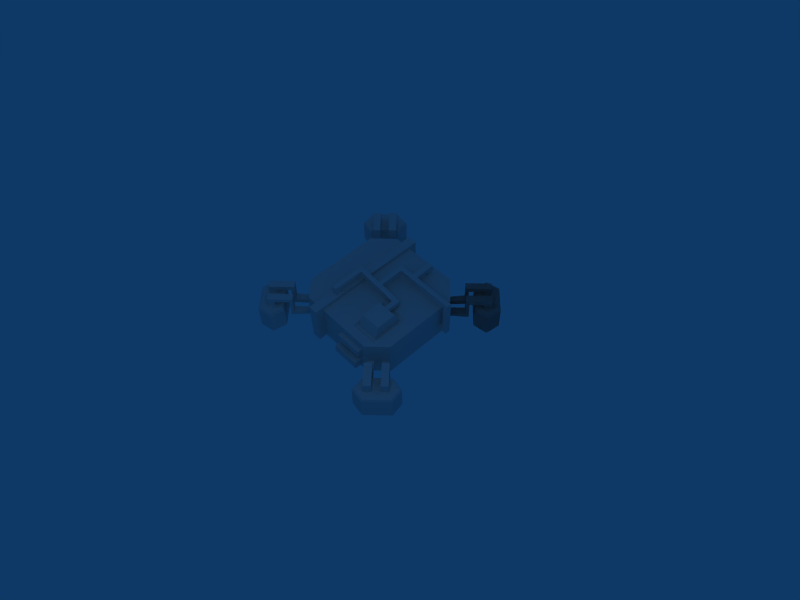 # Source: research.blend  (saved by Blender 2.45.0; exported with 4.5.12 LTS)
import bpy
from mathutils import Matrix  # noqa: F401  (used for matrix-valued properties, if any)

bpy.ops.wm.read_factory_settings(use_empty=True)
scene = bpy.context.scene
scene.name = 'Scene'

# ---- collections
col_collection_1 = bpy.data.collections.new('Collection 1'); scene.collection.children.link(col_collection_1)

# ---- materials (node trees are filled in below, after node groups)
mat_material = bpy.data.materials.new('Material')
mat_material.alpha_threshold = 0.0
mat_material.preview_render_type = 'FLAT'
mat_material.roughness = 0.5
mat_material.line_color = (0.0, 0.0, 0.0, 1.0)

# ---- material node trees

# ---- world
world_world = bpy.data.worlds.new('World'); scene.world = world_world
world_world.color = (0.05656, 0.2208, 0.4)
world_world.use_sun_shadow = False
world_world.sun_shadow_jitter_overblur = 0.0
world_world.cycles.sampling_method = 'MANUAL'
world_world.cycles.sample_map_resolution = 256

# ---- cameras
cam_camera = bpy.data.cameras.new('Camera')
cam_camera.passepartout_alpha = 0.2
cam_camera.clip_end = 100.0
cam_camera.lens = 35.0
cam_camera.ortho_scale = 7.314
cam_camera.show_passepartout = False
cam_camera.show_safe_areas = True
cam_camera.dof.focus_distance = 0.0
cam_camera.dof.aperture_fstop = 128.0

# ---- lights
light_spot_001 = bpy.data.lights.new('Spot.001', 'POINT')
light_spot_001.transmission_factor = 0.0
light_spot_001.cutoff_distance = 30.0
light_spot_001.use_shadow = False
light_spot_001.energy = 28.71
light_spot_001.shadow_buffer_clip_start = 1.001
light_spot_001.shadow_soft_size = 1.0
light_spot_001.shadow_maximum_resolution = 0.006
light_spot_001.use_absolute_resolution = True
light_spot_001.cycles.use_multiple_importance_sampling = False
light_spot = bpy.data.lights.new('Spot', 'POINT')
light_spot.transmission_factor = 0.0
light_spot.cutoff_distance = 30.0
light_spot.energy = 64.36
light_spot.shadow_buffer_clip_start = 1.001
light_spot.shadow_soft_size = 1.0
light_spot.shadow_maximum_resolution = 0.006
light_spot.use_absolute_resolution = True
light_spot.cycles.use_multiple_importance_sampling = False

# ---- meshes
me_cube = bpy.data.meshes.new('Cube')
me_cube.from_pydata([(0.7246, -0.7136, 0.9148), (0.7246, -0.3268, 0.9148), (0.3379, -0.7136, 0.9148), (0.3379, -0.3268, 0.9148), (0.7916, -0.1514, 0.7164), (0.2709, -0.1514, 0.7164), (0.2709, -0.889, 0.7164), (0.7916, -0.889, 0.7164), (-0.7056, 1.056, 0.002685), (-0.7538, -1.056, 0.002685), (-0.75, -1.056, 0.716), (-0.7017, 1.056, 0.716), (1.056, 0.7137, 0.002685), (-1.056, 0.7137, 0.002685), (1.056, 0.7091, 0.716), (-1.056, 0.7091, 0.716), (1.056, -0.7495, 0.002685), (-1.056, -0.7495, 0.002685), (1.056, -0.746, 0.716), (-1.056, -0.746, 0.716), (0.719, 1.06, 0.002685), (0.7562, -1.056, 0.002685), (0.7437, -1.056, 0.716), (0.7065, 1.06, 0.716), (0.7665, -0.1949, 0.6849), (0.296, -0.1949, 0.6849), (0.296, -0.8455, 0.6849), (0.7665, -0.8455, 0.6849), (0.7427, -0.2244, 0.6838), (0.3197, -0.2244, 0.6838), (0.3197, -0.816, 0.6838), (0.7427, -0.816, 0.6838), (-0.4991, 1.056, 0.002685), (-0.4991, -1.056, 0.002685), (-0.5078, -1.056, 0.716), (-0.5078, 1.056, 0.716), (-0.5078, 0.7091, 0.716), (-0.3481, 1.056, 0.002685), (-0.3481, -1.056, 0.002685), (-0.3481, -1.056, 0.716), (-0.3481, 1.056, 0.716), (-0.3481, 0.7091, 0.716), (-0.5196, -1.223, 0.7997), (-0.5196, 0.7972, 0.8003), (-0.3368, -1.223, 0.7997), (-0.3368, 0.7972, 0.8003), (-0.3368, 1.195, 0.7997), (-0.3368, 1.197, 0.006865), (-0.3368, -1.22, 0.006865), (-0.5096, -1.22, 0.006865), (-0.5096, 1.197, 0.006865), (-0.5196, 1.195, 0.7997), (-0.4784, -0.6118, 0.8001), (-0.378, -0.6118, 0.8001), (-0.4784, -0.7124, 0.7999), (-0.378, -0.7124, 0.7999), (-0.4784, -0.6125, 0.8777), (-0.4784, -0.7138, 0.9786), (-0.378, -0.6125, 0.8777), (-0.378, -0.7138, 0.9786), (-0.4777, -0.01583, 0.8782), (-0.3784, -0.1151, 0.8782), (-0.478, -0.01614, 0.9788), (-0.3787, -0.1154, 0.9788), (0.5193, -0.01792, 0.7467), (0.519, -0.01763, 0.8474), (0.4222, -0.1151, 0.7467), (0.4219, -0.1148, 0.8474), (0.4223, -0.253, 0.7474), (0.5191, -0.253, 0.7474), (0.5191, -0.297, 0.848), (0.4223, -0.297, 0.848), (0.06274, -0.01698, 0.9189), (0.06425, -0.01702, 0.818), (0.06414, -0.115, 0.8193), (0.06384, -0.115, 0.9199), (-0.0254, -0.0168, 0.919), (-0.02466, -0.01676, 0.8183), (-0.02586, -0.1151, 0.8197), (-0.02616, -0.1151, 0.9204), (-0.02504, 0.5422, 0.9192), (-0.02424, 0.5415, 0.8182), (0.06646, 0.4503, 0.8181), (0.06495, 0.4519, 0.9193), (1.13, 0.4496, 0.821), (1.226, 0.4511, 0.9174), (1.227, 0.5437, 0.9174), (1.13, 0.5429, 0.8204), (0.272, 0.9308, 0.729), (0.2709, 0.8347, 0.7287), (0.3703, 0.8347, 0.7283), (0.3702, 0.9308, 0.7276), (0.3718, 0.8353, 0.8239), (0.3717, 0.9318, 0.919), (0.2735, 0.9304, 0.9204), (0.2724, 0.8349, 0.8243), (1.222, 0.5423, 0.1421), (1.133, 0.5415, 0.231), (1.134, 0.4482, 0.231), (1.222, 0.4497, 0.1424), (1.056, 0.4492, 0.1426), (1.056, 0.4477, 0.2312), (1.056, 0.5418, 0.1425), (1.056, 0.541, 0.2315), (0.3796, 0.4501, 0.8191), (0.3788, 0.4516, 0.9186), (0.3809, 0.5427, 0.9186), (0.3811, 0.542, 0.819), (0.2741, 0.4501, 0.8188), (0.2743, 0.4517, 0.9188), (0.2727, 0.5426, 0.9187), (0.2728, 0.5419, 0.8188), (0.1258, -1.056, 0.1321), (0.1258, -1.056, 0.2915), (0.6534, -1.056, 0.2915), (0.6563, -1.056, 0.1321), (0.6534, -1.223, 0.2915), (0.6563, -1.223, 0.1321), (0.1258, -1.223, 0.1321), (0.1258, -1.223, 0.2915), (0.6544, -1.056, 0.5332), (0.6567, -1.056, 0.3822), (0.1245, -1.055, 0.3822), (0.1245, -1.055, 0.5332), (0.1244, -1.136, 0.5332), (0.6542, -1.137, 0.5332), (0.1244, -1.136, 0.3822), (0.6566, -1.137, 0.3822), (1.69, -1.074, 0.006744), (1.744, -1.348, 0.006744), (1.374, -1.717, 0.006744), (1.091, -1.673, 0.006744), (1.046, -1.389, 0.006744), (1.416, -1.02, 0.006744), (1.69, -1.074, 0.4233), (1.744, -1.348, 0.4233), (1.374, -1.717, 0.4233), (1.091, -1.673, 0.4233), (1.046, -1.389, 0.4233), (1.416, -1.02, 0.4233), (1.39, -1.373, 0.006744), (1.414, -1.047, 0.4686), (1.073, -1.388, 0.4686), (1.114, -1.65, 0.4686), (1.376, -1.691, 0.4686), (1.717, -1.35, 0.4686), (1.667, -1.097, 0.4686), (1.625, -1.138, 0.4852), (1.668, -1.353, 0.4852), (1.378, -1.642, 0.4852), (1.156, -1.607, 0.4852), (1.122, -1.385, 0.4852), (1.411, -1.096, 0.4852), (1.589, -1.272, 0.4853), (1.494, -1.366, 0.4853), (1.398, -1.271, 0.4853), (1.493, -1.177, 0.4853), (1.28, -1.378, 0.4888), (1.176, -1.481, 0.4859), (1.28, -1.584, 0.4849), (1.383, -1.481, 0.4877), (1.584, -1.274, 0.6539), (1.489, -1.18, 0.5764), (1.276, -1.381, 0.5726), (1.377, -1.481, 0.6573), (1.275, -1.586, 0.6554), (1.174, -1.486, 0.5706), (1.394, -1.274, 0.5763), (1.49, -1.368, 0.6539), (1.253, -0.9443, 0.6518), (1.16, -1.037, 0.6548), (1.198, -1.082, 0.5771), (1.294, -0.9853, 0.5761), (0.9874, -1.298, 0.57), (1.089, -1.194, 0.5749), (0.9418, -1.254, 0.6556), (1.045, -1.149, 0.6564), (1.046, -1.151, 0.3094), (0.9427, -1.256, 0.3086), (1.09, -1.197, 0.2279), (0.9883, -1.3, 0.223), (1.295, -0.9874, 0.2291), (1.199, -1.084, 0.2301), (1.161, -1.039, 0.3078), (1.254, -0.9464, 0.3048), (1.035, -0.7693, 0.2929), (0.9557, -0.8512, 0.2947), (0.9543, -0.8561, 0.2251), (1.038, -0.7717, 0.2246), (0.7685, -1.041, 0.2191), (0.8585, -0.9528, 0.2227), (0.766, -1.04, 0.2956), (0.856, -0.9491, 0.2968), (0.9316, 0.8429, 0.2968), (1.023, 0.753, 0.2956), (0.9354, 0.8455, 0.2227), (1.024, 0.7554, 0.2191), (0.7542, 1.025, 0.2246), (0.8386, 0.9412, 0.2251), (0.8337, 0.9426, 0.2947), (0.7518, 1.022, 0.2929), (0.9289, 1.241, 0.3048), (1.022, 1.148, 0.3078), (1.067, 1.185, 0.2301), (0.9699, 1.282, 0.2291), (1.283, 0.9752, 0.223), (1.179, 1.077, 0.2279), (1.239, 0.9296, 0.3086), (1.134, 1.032, 0.3094), (1.131, 1.032, 0.6564), (1.237, 0.9287, 0.6556), (1.177, 1.076, 0.5749), (1.281, 0.9743, 0.57), (0.9678, 1.281, 0.5761), (1.064, 1.185, 0.5771), (1.02, 1.147, 0.6548), (0.9268, 1.24, 0.6518), (1.351, 1.477, 0.6539), (1.257, 1.381, 0.5763), (1.468, 1.161, 0.5706), (1.569, 1.262, 0.6554), (1.464, 1.364, 0.6573), (1.364, 1.263, 0.5726), (1.162, 1.476, 0.5764), (1.256, 1.571, 0.6539), (1.464, 1.37, 0.4877), (1.567, 1.267, 0.4849), (1.464, 1.163, 0.4859), (1.36, 1.267, 0.4888), (1.159, 1.48, 0.4853), (1.254, 1.385, 0.4853), (1.349, 1.481, 0.4853), (1.254, 1.576, 0.4853), (1.079, 1.398, 0.4852), (1.368, 1.109, 0.4852), (1.59, 1.143, 0.4852), (1.625, 1.365, 0.4852), (1.335, 1.655, 0.4852), (1.121, 1.612, 0.4852), (1.079, 1.654, 0.4686), (1.332, 1.704, 0.4686), (1.673, 1.363, 0.4686), (1.632, 1.101, 0.4686), (1.37, 1.06, 0.4686), (1.029, 1.401, 0.4686), (1.356, 1.377, 0.006744), (1.002, 1.403, 0.4233), (1.372, 1.033, 0.4233), (1.656, 1.078, 0.4233), (1.7, 1.361, 0.4233), (1.33, 1.731, 0.4233), (1.056, 1.677, 0.4233), (1.002, 1.403, 0.006744), (1.372, 1.033, 0.006744), (1.656, 1.078, 0.006744), (1.7, 1.361, 0.006744), (1.33, 1.731, 0.006744), (1.056, 1.677, 0.006744), (0.8386, 0.9412, 0.2251), (0.7542, 1.025, 0.2246), (0.719, 1.06, 0.002685), (1.056, 1.677, 0.006744), (1.33, 1.731, 0.006744), (1.7, 1.361, 0.006744), (1.656, 1.078, 0.006744), (1.372, 1.033, 0.006744), (1.002, 1.403, 0.006744), (1.056, 1.677, 0.4233), (1.33, 1.731, 0.4233), (1.7, 1.361, 0.4233), (1.656, 1.078, 0.4233), (1.372, 1.033, 0.4233), (1.002, 1.403, 0.4233), (1.356, 1.377, 0.006744), (1.029, 1.401, 0.4686), (1.37, 1.06, 0.4686), (1.632, 1.101, 0.4686), (1.673, 1.363, 0.4686), (1.332, 1.704, 0.4686), (1.079, 1.654, 0.4686), (1.121, 1.612, 0.4852), (1.335, 1.655, 0.4852), (1.625, 1.365, 0.4852), (1.59, 1.143, 0.4852), (1.368, 1.109, 0.4852), (1.079, 1.398, 0.4852), (1.254, 1.576, 0.4853), (1.349, 1.481, 0.4853), (1.254, 1.385, 0.4853), (1.159, 1.48, 0.4853), (1.36, 1.267, 0.4888), (1.464, 1.163, 0.4859), (1.567, 1.267, 0.4849), (1.464, 1.37, 0.4877), (1.256, 1.571, 0.6539), (1.162, 1.476, 0.5764), (1.364, 1.263, 0.5726), (1.464, 1.364, 0.6573), (1.569, 1.262, 0.6554), (1.468, 1.161, 0.5706), (1.257, 1.381, 0.5763), (1.351, 1.477, 0.6539), (0.9268, 1.24, 0.6518), (1.02, 1.147, 0.6548), (1.064, 1.185, 0.5771), (0.9678, 1.281, 0.5761), (1.281, 0.9743, 0.57), (1.177, 1.076, 0.5749), (1.237, 0.9287, 0.6556), (1.131, 1.032, 0.6564), (1.134, 1.032, 0.3094), (1.239, 0.9296, 0.3086), (1.179, 1.077, 0.2279), (1.283, 0.9752, 0.223), (0.9699, 1.282, 0.2291), (1.067, 1.185, 0.2301), (1.022, 1.148, 0.3078), (0.9289, 1.241, 0.3048), (0.7518, 1.022, 0.2929), (0.8337, 0.9426, 0.2947), (0.8386, 0.9412, 0.2251), (0.7542, 1.025, 0.2246), (1.024, 0.7554, 0.2191), (0.9354, 0.8455, 0.2227), (1.023, 0.753, 0.2956), (0.9316, 0.8429, 0.2968), (-0.832, 0.9311, 0.2968), (-0.742, 1.022, 0.2956), (-0.8345, 0.9348, 0.2227), (-0.7445, 1.023, 0.2191), (-1.014, 0.7537, 0.2246), (-0.9303, 0.8381, 0.2251), (-0.9317, 0.8331, 0.2947), (-1.011, 0.7512, 0.2929), (-1.23, 0.9284, 0.3048), (-1.137, 1.021, 0.3078), (-1.175, 1.066, 0.2301), (-1.271, 0.9693, 0.2291), (-0.9643, 1.282, 0.223), (-1.066, 1.178, 0.2279), (-0.9187, 1.238, 0.3086), (-1.022, 1.133, 0.3094), (-1.021, 1.131, 0.6564), (-0.9178, 1.236, 0.6556), (-1.065, 1.176, 0.5749), (-0.9634, 1.28, 0.57), (-1.27, 0.9672, 0.5761), (-1.174, 1.064, 0.5771), (-1.136, 1.019, 0.6548), (-1.229, 0.9263, 0.6518), (-1.466, 1.35, 0.6539), (-1.37, 1.256, 0.5763), (-1.15, 1.468, 0.5706), (-1.251, 1.568, 0.6554), (-1.353, 1.463, 0.6573), (-1.252, 1.363, 0.5726), (-1.465, 1.162, 0.5764), (-1.56, 1.256, 0.6539), (-1.359, 1.463, 0.4877), (-1.256, 1.566, 0.4849), (-1.152, 1.463, 0.4859), (-1.256, 1.36, 0.4888), (-1.469, 1.159, 0.4853), (-1.374, 1.253, 0.4853), (-1.47, 1.348, 0.4853), (-1.565, 1.254, 0.4853), (-1.387, 1.078, 0.4852), (-1.098, 1.367, 0.4852), (-1.132, 1.589, 0.4852), (-1.354, 1.624, 0.4852), (-1.644, 1.335, 0.4852), (-1.601, 1.12, 0.4852), (-1.643, 1.079, 0.4686), (-1.693, 1.332, 0.4686), (-1.352, 1.672, 0.4686), (-1.09, 1.632, 0.4686), (-1.049, 1.37, 0.4686), (-1.39, 1.029, 0.4686), (-1.366, 1.355, 0.006744), (-1.392, 1.002, 0.4233), (-1.022, 1.371, 0.4233), (-1.067, 1.655, 0.4233), (-1.35, 1.699, 0.4233), (-1.72, 1.33, 0.4233), (-1.666, 1.056, 0.4233), (-1.392, 1.002, 0.006744), (-1.022, 1.371, 0.006744), (-1.067, 1.655, 0.006744), (-1.35, 1.699, 0.006744), (-1.72, 1.33, 0.006744), (-1.666, 1.056, 0.006744), (-1.083, -1.716, 0.006744), (-1.357, -1.77, 0.006744), (-1.727, -1.401, 0.006744), (-1.682, -1.117, 0.006744), (-1.399, -1.073, 0.006744), (-1.029, -1.442, 0.006744), (-1.083, -1.716, 0.4233), (-1.357, -1.77, 0.4233), (-1.727, -1.401, 0.4233), (-1.682, -1.117, 0.4233), (-1.399, -1.073, 0.4233), (-1.029, -1.442, 0.4233), (-1.383, -1.417, 0.006744), (-1.056, -1.44, 0.4686), (-1.397, -1.1, 0.4686), (-1.659, -1.141, 0.4686), (-1.7, -1.402, 0.4686), (-1.359, -1.743, 0.4686), (-1.106, -1.693, 0.4686), (-1.148, -1.652, 0.4852), (-1.362, -1.694, 0.4852), (-1.651, -1.405, 0.4852), (-1.617, -1.183, 0.4852), (-1.395, -1.148, 0.4852), (-1.106, -1.437, 0.4852), (-1.281, -1.615, 0.4853), (-1.376, -1.521, 0.4853), (-1.281, -1.425, 0.4853), (-1.186, -1.52, 0.4853), (-1.387, -1.306, 0.4888), (-1.491, -1.203, 0.4859), (-1.594, -1.306, 0.4849), (-1.491, -1.41, 0.4877), (-1.283, -1.611, 0.6539), (-1.189, -1.515, 0.5764), (-1.391, -1.302, 0.5726), (-1.491, -1.404, 0.6573), (-1.596, -1.302, 0.6554), (-1.495, -1.2, 0.5706), (-1.284, -1.421, 0.5763), (-1.378, -1.516, 0.6539), (-0.9538, -1.28, 0.6518), (-1.047, -1.187, 0.6548), (-1.091, -1.224, 0.5771), (-0.9947, -1.321, 0.5761), (-1.308, -1.014, 0.57), (-1.204, -1.115, 0.5749), (-1.264, -0.9682, 0.6556), (-1.158, -1.071, 0.6564), (-1.161, -1.072, 0.3094), (-1.266, -0.9691, 0.3086), (-1.206, -1.116, 0.2279), (-1.31, -1.015, 0.223), (-0.9968, -1.322, 0.2291), (-1.093, -1.225, 0.2301), (-1.049, -1.188, 0.3078), (-0.9559, -1.281, 0.3048), (-0.7787, -1.062, 0.2929), (-0.8606, -0.9822, 0.2947), (-0.8656, -0.9807, 0.2251), (-0.7812, -1.064, 0.2246), (-1.051, -0.7949, 0.2191), (-0.9623, -0.885, 0.2227), (-1.05, -0.7925, 0.2956), (-0.9586, -0.8824, 0.2968)], [], [(0, 1, 3, 2), (14, 18, 16, 12), (19, 15, 13, 17), (24, 4, 5, 25), (26, 6, 7, 27), (27, 7, 4, 24), (25, 5, 6, 26), (28, 24, 25, 29), (31, 0, 2, 30), (30, 26, 27, 31), (0, 31, 28, 1), (31, 27, 24, 28), (3, 29, 30, 2), (29, 25, 26, 30), (34, 10, 9, 33), (32, 8, 11, 35), (15, 36, 35, 11), (20, 37, 40, 23), (15, 19, 34, 36), (10, 34, 19), (36, 34, 42, 43), (39, 41, 45, 44), (41, 40, 46, 45), (40, 37, 47, 46), (38, 39, 44, 48), (33, 38, 48, 49), (37, 32, 50, 47), (35, 36, 43, 51), (32, 35, 51, 50), (34, 33, 49, 42), (43, 45, 46, 51), (47, 50, 51, 46), (44, 42, 49, 48), (45, 43, 52, 53), (42, 44, 55, 54), (44, 45, 53, 55), (43, 42, 54, 52), (52, 54, 57, 56), (55, 53, 58, 59), (54, 55, 59, 57), (53, 52, 56, 58), (58, 56, 60, 61), (57, 59, 63, 62), (59, 58, 61, 63), (56, 57, 62, 60), (66, 64, 69, 68), (65, 67, 71, 70), (67, 66, 68, 71), (64, 65, 70, 69), (70, 71, 68, 69), (1, 70, 71, 3), (1, 28, 69, 70), (3, 71, 68, 29), (28, 29, 68, 69), (72, 65, 64, 73), (74, 66, 67, 75), (75, 67, 65, 72), (73, 64, 66, 74), (62, 76, 77, 60), (61, 78, 79, 63), (78, 74, 75, 79), (63, 79, 76, 62), (79, 75, 72, 76), (60, 77, 78, 61), (77, 73, 74, 78), (77, 76, 80, 81), (73, 77, 81, 82), (76, 72, 83, 80), (72, 73, 82, 83), (40, 41, 89, 88), (41, 14, 90, 89), (23, 40, 88, 91), (14, 23, 91, 90), (90, 91, 93, 92), (91, 88, 94, 93), (89, 90, 92, 95), (88, 89, 95, 94), (87, 86, 96, 97), (84, 87, 97, 98), (86, 85, 99, 96), (85, 84, 98, 99), (99, 98, 101, 100), (96, 99, 100, 102), (98, 97, 103, 101), (97, 96, 102, 103), (102, 100, 101, 103), (104, 84, 85, 105), (105, 85, 86, 106), (107, 87, 84, 104), (106, 86, 87, 107), (82, 108, 109, 83), (108, 104, 105, 109), (83, 109, 110, 80), (109, 105, 106, 110), (81, 111, 108, 82), (111, 107, 104, 108), (80, 110, 111, 81), (93, 94, 110, 106), (92, 107, 111, 95), (92, 93, 106, 107), (94, 95, 111, 110), (6, 39, 22, 7), (7, 22, 18), (4, 7, 18, 14), (4, 14, 41, 5), (5, 41, 39, 6), (39, 38, 112, 113), (38, 21, 115, 112), (21, 22, 114, 115), (115, 114, 116, 117), (112, 115, 117, 118), (114, 113, 119, 116), (113, 112, 118, 119), (116, 119, 118, 117), (114, 22, 120, 121), (113, 114, 121, 122), (39, 113, 122, 123), (22, 39, 123, 120), (120, 123, 124, 125), (123, 122, 126, 124), (122, 121, 127, 126), (121, 120, 125, 127), (125, 124, 126, 127), (140, 128, 129), (140, 129, 130), (140, 130, 131), (140, 131, 132), (140, 132, 133), (140, 133, 128), (128, 134, 135, 129), (129, 135, 136, 130), (130, 136, 137, 131), (131, 137, 138, 132), (132, 138, 139, 133), (133, 139, 134, 128), (134, 139, 141, 146), (139, 138, 142, 141), (138, 137, 143, 142), (137, 136, 144, 143), (136, 135, 145, 144), (135, 134, 146, 145), (145, 146, 147, 148), (144, 145, 148, 149), (143, 144, 149, 150), (142, 143, 150, 151), (141, 142, 151, 152), (146, 141, 152, 147), (149, 159, 150), (150, 158, 151), (150, 159, 158), (151, 158, 157), (151, 157, 155, 152), (154, 155, 157, 160), (149, 160, 159), (148, 154, 160, 149), (148, 153, 154), (152, 155, 156), (147, 152, 156), (147, 156, 153), (147, 153, 148), (153, 156, 162, 161), (160, 157, 163, 164), (159, 160, 164, 165), (158, 159, 165, 166), (157, 158, 166, 163), (156, 155, 167, 162), (155, 154, 168, 167), (154, 153, 161, 168), (168, 161, 169, 170), (167, 168, 170, 171), (162, 167, 171, 172), (163, 166, 173, 174), (166, 165, 175, 173), (165, 164, 176, 175), (164, 163, 174, 176), (161, 162, 172, 169), (169, 172, 181, 184), (176, 174, 179, 177), (175, 176, 177, 178), (173, 175, 178, 180), (174, 173, 180, 179), (172, 171, 182, 181), (171, 170, 183, 182), (170, 169, 184, 183), (183, 184, 185, 186), (182, 183, 186, 187), (181, 182, 187, 188), (179, 180, 189, 190), (180, 178, 191, 189), (178, 177, 192, 191), (177, 179, 190, 192), (184, 181, 188, 185), (21, 189, 190), (21, 189, 191, 22), (18, 22, 191, 192), (18, 192, 186), (18, 186, 185), (16, 18, 185, 188), (186, 192, 190, 187), (16, 188, 187), (16, 187, 190, 21), (199, 193, 195, 198), (195, 196, 194, 193), (201, 204, 197, 200), (208, 206, 195, 193), (207, 208, 193, 194), (205, 207, 194, 196), (206, 205, 196, 195), (204, 203, 198, 197), (203, 202, 199, 198), (202, 201, 200, 199), (215, 216, 201, 202), (214, 215, 202, 203), (213, 214, 203, 204), (211, 212, 205, 206), (212, 210, 207, 205), (210, 209, 208, 207), (209, 211, 206, 208), (216, 213, 204, 201), (224, 223, 213, 216), (221, 222, 211, 209), (220, 221, 209, 210), (219, 220, 210, 212), (222, 219, 212, 211), (223, 218, 214, 213), (218, 217, 215, 214), (217, 224, 216, 215), (231, 232, 224, 217), (230, 231, 217, 218), (229, 230, 218, 223), (228, 227, 219, 222), (227, 226, 220, 219), (226, 225, 221, 220), (225, 228, 222, 221), (232, 229, 223, 224), (238, 232, 237), (238, 229, 232), (238, 233, 229), (233, 230, 229), (237, 232, 231), (237, 231, 225, 236), (236, 225, 226), (231, 230, 228, 225), (234, 228, 230, 233), (234, 227, 228), (235, 226, 227), (235, 227, 234), (236, 226, 235), (239, 244, 233, 238), (244, 243, 234, 233), (243, 242, 235, 234), (242, 241, 236, 235), (241, 240, 237, 236), (240, 239, 238, 237), (250, 251, 239, 240), (249, 250, 240, 241), (248, 249, 241, 242), (247, 248, 242, 243), (246, 247, 243, 244), (251, 246, 244, 239), (252, 246, 251, 257), (253, 247, 246, 252), (254, 248, 247, 253), (255, 249, 248, 254), (256, 250, 249, 255), (257, 251, 250, 256), (245, 252, 257), (245, 253, 252), (245, 254, 253), (245, 255, 254), (245, 256, 255), (245, 257, 256), (12, 196, 194, 14), (14, 194, 193), (14, 193, 199, 23), (23, 199, 200), (20, 23, 200, 197), (12, 195, 196), (12, 20, 198, 195), (20, 197, 198), (260, 259, 258), (273, 261, 262), (273, 262, 263), (273, 263, 264), (273, 264, 265), (273, 265, 266), (273, 266, 261), (261, 267, 268, 262), (262, 268, 269, 263), (263, 269, 270, 264), (264, 270, 271, 265), (265, 271, 272, 266), (266, 272, 267, 261), (267, 272, 274, 279), (272, 271, 275, 274), (271, 270, 276, 275), (270, 269, 277, 276), (269, 268, 278, 277), (268, 267, 279, 278), (278, 279, 280, 281), (277, 278, 281, 282), (276, 277, 282, 283), (275, 276, 283, 284), (274, 275, 284, 285), (279, 274, 285, 280), (282, 292, 283), (283, 291, 284), (283, 292, 291), (284, 291, 290), (284, 290, 288, 285), (287, 288, 290, 293), (282, 293, 292), (281, 287, 293, 282), (281, 286, 287), (285, 288, 289), (280, 285, 289), (280, 289, 286), (280, 286, 281), (286, 289, 295, 294), (293, 290, 296, 297), (292, 293, 297, 298), (291, 292, 298, 299), (290, 291, 299, 296), (289, 288, 300, 295), (288, 287, 301, 300), (287, 286, 294, 301), (301, 294, 302, 303), (300, 301, 303, 304), (295, 300, 304, 305), (296, 299, 306, 307), (299, 298, 308, 306), (298, 297, 309, 308), (297, 296, 307, 309), (294, 295, 305, 302), (302, 305, 314, 317), (309, 307, 312, 310), (308, 309, 310, 311), (306, 308, 311, 313), (307, 306, 313, 312), (305, 304, 315, 314), (304, 303, 316, 315), (303, 302, 317, 316), (316, 317, 318, 319), (315, 316, 319, 320), (314, 315, 320, 321), (312, 313, 322, 323), (313, 311, 324, 322), (311, 310, 325, 324), (310, 312, 323, 325), (317, 314, 321, 318), (318, 321, 320, 319), (319, 325, 323, 320), (332, 326, 328, 331), (328, 329, 327, 326), (333, 330, 331, 332), (334, 337, 330, 333), (341, 339, 328, 326), (340, 341, 326, 327), (338, 340, 327, 329), (339, 338, 329, 328), (337, 336, 331, 330), (336, 335, 332, 331), (335, 334, 333, 332), (348, 349, 334, 335), (347, 348, 335, 336), (346, 347, 336, 337), (344, 345, 338, 339), (345, 343, 340, 338), (343, 342, 341, 340), (342, 344, 339, 341), (349, 346, 337, 334), (357, 356, 346, 349), (354, 355, 344, 342), (353, 354, 342, 343), (352, 353, 343, 345), (355, 352, 345, 344), (356, 351, 347, 346), (351, 350, 348, 347), (350, 357, 349, 348), (364, 365, 357, 350), (363, 364, 350, 351), (362, 363, 351, 356), (361, 360, 352, 355), (360, 359, 353, 352), (359, 358, 354, 353), (358, 361, 355, 354), (365, 362, 356, 357), (371, 365, 370), (371, 362, 365), (371, 366, 362), (366, 363, 362), (370, 365, 364), (370, 364, 358, 369), (369, 358, 359), (364, 363, 361, 358), (367, 361, 363, 366), (367, 360, 361), (368, 359, 360), (368, 360, 367), (369, 359, 368), (372, 377, 366, 371), (377, 376, 367, 366), (376, 375, 368, 367), (375, 374, 369, 368), (374, 373, 370, 369), (373, 372, 371, 370), (383, 384, 372, 373), (382, 383, 373, 374), (381, 382, 374, 375), (380, 381, 375, 376), (379, 380, 376, 377), (384, 379, 377, 372), (385, 379, 384, 390), (386, 380, 379, 385), (387, 381, 380, 386), (388, 382, 381, 387), (389, 383, 382, 388), (390, 384, 383, 389), (378, 385, 390), (378, 386, 385), (378, 387, 386), (378, 388, 387), (378, 389, 388), (378, 390, 389), (403, 391, 392), (403, 392, 393), (403, 393, 394), (403, 394, 395), (403, 395, 396), (403, 396, 391), (391, 397, 398, 392), (392, 398, 399, 393), (393, 399, 400, 394), (394, 400, 401, 395), (395, 401, 402, 396), (396, 402, 397, 391), (397, 402, 404, 409), (402, 401, 405, 404), (401, 400, 406, 405), (400, 399, 407, 406), (399, 398, 408, 407), (398, 397, 409, 408), (408, 409, 410, 411), (407, 408, 411, 412), (406, 407, 412, 413), (405, 406, 413, 414), (404, 405, 414, 415), (409, 404, 415, 410), (412, 422, 413), (413, 421, 414), (413, 422, 421), (414, 421, 420), (414, 420, 418, 415), (417, 418, 420, 423), (412, 423, 422), (411, 417, 423, 412), (411, 416, 417), (415, 418, 419), (410, 415, 419), (410, 419, 416), (410, 416, 411), (416, 419, 425, 424), (423, 420, 426, 427), (422, 423, 427, 428), (421, 422, 428, 429), (420, 421, 429, 426), (419, 418, 430, 425), (418, 417, 431, 430), (417, 416, 424, 431), (431, 424, 432, 433), (430, 431, 433, 434), (425, 430, 434, 435), (426, 429, 436, 437), (429, 428, 438, 436), (428, 427, 439, 438), (427, 426, 437, 439), (424, 425, 435, 432), (432, 435, 444, 447), (439, 437, 442, 440), (438, 439, 440, 441), (436, 438, 441, 443), (437, 436, 443, 442), (435, 434, 445, 444), (434, 433, 446, 445), (433, 432, 447, 446), (446, 447, 448, 449), (445, 446, 449, 450), (444, 445, 450, 451), (442, 443, 452, 453), (443, 441, 454, 452), (441, 440, 455, 454), (440, 442, 453, 455), (447, 444, 451, 448), (448, 451, 450, 449), (453, 452, 454, 455), (449, 455, 453, 450), (10, 19, 455, 449), (19, 454, 455), (17, 452, 454, 19), (10, 449, 448), (9, 10, 448, 451), (9, 451, 450), (9, 450, 453, 17), (17, 453, 452), (11, 326, 332, 15), (15, 332, 333), (13, 15, 333, 330), (13, 330, 331), (8, 328, 329), (8, 13, 331, 328), (11, 327, 326), (8, 329, 327, 11)])
me_cube.materials.append(mat_material)
me_cube.use_remesh_preserve_volume = False
me_cube.use_remesh_preserve_attributes = False
me_cube.use_mirror_vertex_groups = False
me_cube.update()

# ---- objects
ob_lamp_001 = bpy.data.objects.new('Lamp.001', light_spot_001)
ob_cube = bpy.data.objects.new('Cube', me_cube)
ob_lamp = bpy.data.objects.new('Lamp', light_spot)
ob_camera = bpy.data.objects.new('Camera', cam_camera)

# ---- transforms, parenting, visibility, modifiers, constraints
ob_lamp_001.location = (-3.564, 1.589, 5.904)
ob_lamp_001.rotation_euler = (0.6503, 0.05522, 1.866)
ob_lamp_001.lock_rotations_4d = False
ob_lamp_001.empty_display_type = 'ARROWS'
ob_lamp_001.color = (0.0, 0.0, 0.0, 0.0)
ob_lamp_001.lineart.crease_threshold = 0.0
ob_cube.location = (0.0, 0.0, 0.0)
ob_cube.lock_rotations_4d = False
ob_cube.empty_display_type = 'ARROWS'
ob_cube.color = (0.0, 0.0, 0.0, 1.0)
ob_cube.lineart.crease_threshold = 0.0
ob_lamp.location = (2.571, -2.73, 5.904)
ob_lamp.rotation_euler = (0.6503, 0.05522, 1.866)
ob_lamp.lock_rotations_4d = False
ob_lamp.empty_display_type = 'ARROWS'
ob_lamp.color = (0.0, 0.0, 0.0, 0.0)
ob_lamp.lineart.crease_threshold = 0.0
ob_camera.location = (6.807, -5.781, 11.5)
ob_camera.rotation_euler = (0.6768, 0.01082, 0.8149)
ob_camera.lock_rotations_4d = False
ob_camera.empty_display_type = 'ARROWS'
ob_camera.color = (0.0, 0.0, 0.0, 0.0)
ob_camera.display_type = 'WIRE'
ob_camera.lineart.crease_threshold = 0.0

# ---- collection membership
col_collection_1.objects.link(ob_lamp_001)
col_collection_1.objects.link(ob_cube)
col_collection_1.objects.link(ob_lamp)
col_collection_1.objects.link(ob_camera)

# ---- scene / render settings (as saved in the file)
scene.camera = ob_camera
scene.frame_start = 1; scene.frame_end = 250; scene.frame_set(1)
scene.render.engine = 'BLENDER_EEVEE_NEXT'
scene.render.image_settings.file_format = 'JPEG'
scene.render.image_settings.color_mode = 'RGB'
scene.render.image_settings.compression = 90
scene.render.resolution_x = 800
scene.render.resolution_y = 600
scene.render.pixel_aspect_x = 100.0
scene.render.pixel_aspect_y = 100.0
scene.render.fps = 25
scene.render.dither_intensity = 0.0
scene.render.use_compositing = False
scene.render.use_sequencer = False
scene.render.bake_margin = 2
scene.render.bake_bias = 0.0
scene.render.use_stamp_time = False
scene.render.use_stamp_date = False
scene.render.use_stamp_frame = False
scene.render.use_stamp_camera = False
scene.render.use_stamp_scene = False
scene.render.use_stamp_filename = False
scene.render.use_stamp_render_time = False
scene.render.stamp_font_size = 0
scene.cycles.use_denoising = False
scene.cycles.samples = 10
scene.cycles.sampling_pattern = 'TABULATED_SOBOL'
scene.cycles.light_sampling_threshold = 0.0
scene.cycles.use_adaptive_sampling = False
scene.cycles.use_light_tree = False
scene.cycles.blur_glossy = 0.0
scene.cycles.volume_bounces = 1
scene.cycles.pixel_filter_type = 'GAUSSIAN'
scene.cycles.sample_clamp_indirect = 0.0
scene.view_settings.view_transform = 'Raw'
bpy.context.view_layer.update()
